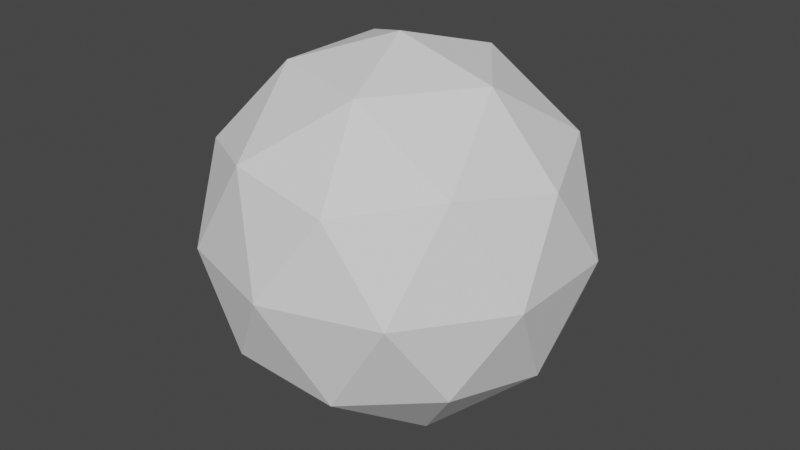 # Source: BurstBall.blend  (saved by Blender 2.90.8; exported with 4.5.12 LTS)
import bpy
from mathutils import Matrix  # noqa: F401  (used for matrix-valued properties, if any)

bpy.ops.wm.read_factory_settings(use_empty=True)
scene = bpy.context.scene
scene.name = 'Scene'

# ---- collections
col_collection = bpy.data.collections.new('Collection'); scene.collection.children.link(col_collection)
col_rendering = bpy.data.collections.new('Rendering'); col_collection.children.link(col_rendering)

# ---- world
world_world = bpy.data.worlds.new('World'); scene.world = world_world
world_world.use_nodes = True; world_world.node_tree.nodes.clear()
_N = world_world.node_tree.nodes; _L = world_world.node_tree.links
n0 = _N.new('ShaderNodeOutputWorld'); n0.name = 'World Output'; n0.location = (300, 300)
n1 = _N.new('ShaderNodeBackground'); n1.name = 'Background'; n1.location = (10, 300)
n1.inputs[0].default_value = (0.05088, 0.05088, 0.05088, 1.0)
_L.new(n1.outputs[0], n0.inputs[0])
n0.is_active_output = True
world_world.color = (0.05088, 0.05088, 0.05088)
world_world.use_sun_shadow = False
world_world.sun_shadow_jitter_overblur = 0.0

# ---- meshes
me_icosphere = bpy.data.meshes.new('Icosphere')
me_icosphere.from_pydata([(0.0, 0.0, -1.0), (0.7236, -0.5257, -0.4472), (-0.2764, -0.8506, -0.4472), (-0.8944, 0.0, -0.4472), (-0.2764, 0.8506, -0.4472), (0.7236, 0.5257, -0.4472), (0.2764, -0.8506, 0.4472), (-0.7236, -0.5257, 0.4472), (-0.7236, 0.5257, 0.4472), (0.2764, 0.8506, 0.4472), (0.8944, 0.0, 0.4472), (0.0, 0.0, 1.0), (-0.1625, -0.5, -0.8507), (0.4253, -0.309, -0.8507), (0.2629, -0.809, -0.5257), (0.8506, 0.0, -0.5257), (0.4253, 0.309, -0.8507), (-0.5257, 0.0, -0.8507), (-0.6882, -0.5, -0.5257), (-0.1625, 0.5, -0.8507), (-0.6882, 0.5, -0.5257), (0.2629, 0.809, -0.5257), (0.9511, -0.309, 0.0), (0.9511, 0.309, 0.0), (0.0, -1.0, 0.0), (0.5878, -0.809, 0.0), (-0.9511, -0.309, 0.0), (-0.5878, -0.809, 0.0), (-0.5878, 0.809, 0.0), (-0.9511, 0.309, 0.0), (0.5878, 0.809, 0.0), (0.0, 1.0, 0.0), (0.6882, -0.5, 0.5257), (-0.2629, -0.809, 0.5257), (-0.8506, 0.0, 0.5257), (-0.2629, 0.809, 0.5257), (0.6882, 0.5, 0.5257), (0.1625, -0.5, 0.8507), (0.5257, 0.0, 0.8507), (-0.4253, -0.309, 0.8507), (-0.4253, 0.309, 0.8507), (0.1625, 0.5, 0.8507)], [], [(0, 13, 12), (1, 13, 15), (0, 12, 17), (0, 17, 19), (0, 19, 16), (1, 15, 22), (2, 14, 24), (3, 18, 26), (4, 20, 28), (5, 21, 30), (1, 22, 25), (2, 24, 27), (3, 26, 29), (4, 28, 31), (5, 30, 23), (6, 32, 37), (7, 33, 39), (8, 34, 40), (9, 35, 41), (10, 36, 38), (38, 41, 11), (38, 36, 41), (36, 9, 41), (41, 40, 11), (41, 35, 40), (35, 8, 40), (40, 39, 11), (40, 34, 39), (34, 7, 39), (39, 37, 11), (39, 33, 37), (33, 6, 37), (37, 38, 11), (37, 32, 38), (32, 10, 38), (23, 36, 10), (23, 30, 36), (30, 9, 36), (31, 35, 9), (31, 28, 35), (28, 8, 35), (29, 34, 8), (29, 26, 34), (26, 7, 34), (27, 33, 7), (27, 24, 33), (24, 6, 33), (25, 32, 6), (25, 22, 32), (22, 10, 32), (30, 31, 9), (30, 21, 31), (21, 4, 31), (28, 29, 8), (28, 20, 29), (20, 3, 29), (26, 27, 7), (26, 18, 27), (18, 2, 27), (24, 25, 6), (24, 14, 25), (14, 1, 25), (22, 23, 10), (22, 15, 23), (15, 5, 23), (16, 21, 5), (16, 19, 21), (19, 4, 21), (19, 20, 4), (19, 17, 20), (17, 3, 20), (17, 18, 3), (17, 12, 18), (12, 2, 18), (15, 16, 5), (15, 13, 16), (13, 0, 16), (12, 14, 2), (12, 13, 14), (13, 1, 14)])
_uv = me_icosphere.uv_layers.new(name='UVMap')
_uv.uv.foreach_set('vector', [0.8182, 0.0, 0.7727, 0.07873, 0.8636, 0.07873, 0.7273, 0.1575, 0.6818, 0.07873, 0.6364, 0.1575, 0.09091, 0.0, 0.04545, 0.07873, 0.1364, 0.07873, 0.2727, 0.0, 0.2273, 0.07873, 0.3182, 0.07873, 0.4545, 0.0, 0.4091, 0.07873, 0.5, 0.07873, 0.7273, 0.1575, 0.6364, 0.1575, 0.6818, 0.2362, 0.9091, 0.1575, 0.8182, 0.1575, 0.8636, 0.2362, 0.1818, 0.1575, 0.09091, 0.1575, 0.1364, 0.2362, 0.3636, 0.1575, 0.2727, 0.1575, 0.3182, 0.2362, 0.5455, 0.1575, 0.4545, 0.1575, 0.5, 0.2362, 0.7273, 0.1575, 0.6818, 0.2362, 0.7727, 0.2362, 0.9091, 0.1575, 0.8636, 0.2362, 0.9545, 0.2362, 0.1818, 0.1575, 0.1364, 0.2362, 0.2273, 0.2362, 0.3636, 0.1575, 0.3182, 0.2362, 0.4091, 0.2362, 0.5455, 0.1575, 0.5, 0.2362, 0.5909, 0.2362, 0.8182, 0.3149, 0.7273, 0.3149, 0.7727, 0.3937, 1.0, 0.3149, 0.9091, 0.3149, 0.9545, 0.3937, 0.2727, 0.3149, 0.1818, 0.3149, 0.2273, 0.3937, 0.4545, 0.3149, 0.3636, 0.3149, 0.4091, 0.3937, 0.6364, 0.3149, 0.5455, 0.3149, 0.5909, 0.3937, 0.5909, 0.3937, 0.5, 0.3937, 0.5455, 0.4724, 0.5909, 0.3937, 0.5455, 0.3149, 0.5, 0.3937, 0.5455, 0.3149, 0.4545, 0.3149, 0.5, 0.3937, 0.4091, 0.3937, 0.3182, 0.3937, 0.3636, 0.4724, 0.4091, 0.3937, 0.3636, 0.3149, 0.3182, 0.3937, 0.3636, 0.3149, 0.2727, 0.3149, 0.3182, 0.3937, 0.2273, 0.3937, 0.1364, 0.3937, 0.1818, 0.4724, 0.2273, 0.3937, 0.1818, 0.3149, 0.1364, 0.3937, 0.1818, 0.3149, 0.09091, 0.3149, 0.1364, 0.3937, 0.9545, 0.3937, 0.8636, 0.3937, 0.9091, 0.4724, 0.9545, 0.3937, 0.9091, 0.3149, 0.8636, 0.3937, 0.9091, 0.3149, 0.8182, 0.3149, 0.8636, 0.3937, 0.7727, 0.3937, 0.6818, 0.3937, 0.7273, 0.4724, 0.7727, 0.3937, 0.7273, 0.3149, 0.6818, 0.3937, 0.7273, 0.3149, 0.6364, 0.3149, 0.6818, 0.3937, 0.5909, 0.2362, 0.5455, 0.3149, 0.6364, 0.3149, 0.5909, 0.2362, 0.5, 0.2362, 0.5455, 0.3149, 0.5, 0.2362, 0.4545, 0.3149, 0.5455, 0.3149, 0.4091, 0.2362, 0.3636, 0.3149, 0.4545, 0.3149, 0.4091, 0.2362, 0.3182, 0.2362, 0.3636, 0.3149, 0.3182, 0.2362, 0.2727, 0.3149, 0.3636, 0.3149, 0.2273, 0.2362, 0.1818, 0.3149, 0.2727, 0.3149, 0.2273, 0.2362, 0.1364, 0.2362, 0.1818, 0.3149, 0.1364, 0.2362, 0.09091, 0.3149, 0.1818, 0.3149, 0.9545, 0.2362, 0.9091, 0.3149, 1.0, 0.3149, 0.9545, 0.2362, 0.8636, 0.2362, 0.9091, 0.3149, 0.8636, 0.2362, 0.8182, 0.3149, 0.9091, 0.3149, 0.7727, 0.2362, 0.7273, 0.3149, 0.8182, 0.3149, 0.7727, 0.2362, 0.6818, 0.2362, 0.7273, 0.3149, 0.6818, 0.2362, 0.6364, 0.3149, 0.7273, 0.3149, 0.5, 0.2362, 0.4091, 0.2362, 0.4545, 0.3149, 0.5, 0.2362, 0.4545, 0.1575, 0.4091, 0.2362, 0.4545, 0.1575, 0.3636, 0.1575, 0.4091, 0.2362, 0.3182, 0.2362, 0.2273, 0.2362, 0.2727, 0.3149, 0.3182, 0.2362, 0.2727, 0.1575, 0.2273, 0.2362, 0.2727, 0.1575, 0.1818, 0.1575, 0.2273, 0.2362, 0.1364, 0.2362, 0.04545, 0.2362, 0.09091, 0.3149, 0.1364, 0.2362, 0.09091, 0.1575, 0.04545, 0.2362, 0.09091, 0.1575, 0.0, 0.1575, 0.04545, 0.2362, 0.8636, 0.2362, 0.7727, 0.2362, 0.8182, 0.3149, 0.8636, 0.2362, 0.8182, 0.1575, 0.7727, 0.2362, 0.8182, 0.1575, 0.7273, 0.1575, 0.7727, 0.2362, 0.6818, 0.2362, 0.5909, 0.2362, 0.6364, 0.3149, 0.6818, 0.2362, 0.6364, 0.1575, 0.5909, 0.2362, 0.6364, 0.1575, 0.5455, 0.1575, 0.5909, 0.2362, 0.5, 0.07873, 0.4545, 0.1575, 0.5455, 0.1575, 0.5, 0.07873, 0.4091, 0.07873, 0.4545, 0.1575, 0.4091, 0.07873, 0.3636, 0.1575, 0.4545, 0.1575, 0.3182, 0.07873, 0.2727, 0.1575, 0.3636, 0.1575, 0.3182, 0.07873, 0.2273, 0.07873, 0.2727, 0.1575, 0.2273, 0.07873, 0.1818, 0.1575, 0.2727, 0.1575, 0.1364, 0.07873, 0.09091, 0.1575, 0.1818, 0.1575, 0.1364, 0.07873, 0.04545, 0.07873, 0.09091, 0.1575, 0.04545, 0.07873, 0.0, 0.1575, 0.09091, 0.1575, 0.6364, 0.1575, 0.5909, 0.07873, 0.5455, 0.1575, 0.6364, 0.1575, 0.6818, 0.07873, 0.5909, 0.07873, 0.6818, 0.07873, 0.6364, 0.0, 0.5909, 0.07873, 0.8636, 0.07873, 0.8182, 0.1575, 0.9091, 0.1575, 0.8636, 0.07873, 0.7727, 0.07873, 0.8182, 0.1575, 0.7727, 0.07873, 0.7273, 0.1575, 0.8182, 0.1575])
me_icosphere.use_remesh_fix_poles = True
me_icosphere.use_remesh_preserve_attributes = False
me_icosphere.use_mirror_vertex_groups = False
me_icosphere.update()

# ---- objects
ob_icosphere = bpy.data.objects.new('Icosphere', me_icosphere)

# ---- transforms, parenting, visibility, modifiers, constraints
ob_icosphere.location = (0.0, 0.0, 0.0)
ob_icosphere.lineart.crease_threshold = 0.0

# ---- collection membership
col_rendering.objects.link(ob_icosphere)

# ---- scene / render settings (as saved in the file)
scene.frame_start = 1; scene.frame_end = 250; scene.frame_set(1)
scene.render.engine = 'BLENDER_EEVEE_NEXT'
scene.cycles.use_denoising = False
scene.cycles.samples = 128
scene.cycles.sampling_pattern = 'TABULATED_SOBOL'
scene.cycles.use_adaptive_sampling = False
scene.cycles.use_light_tree = False
scene.view_settings.view_transform = 'Filmic'
bpy.context.view_layer.update()

# ---- added for rendering (the .blend has no active camera and no usable light): camera, sun
cam_auto = bpy.data.cameras.new('AutoCamera')
cam_auto.lens = 50.0
cam_auto.sensor_width = 36.0
cam_auto.clip_end = 1000.0
ob_auto_camera = bpy.data.objects.new('AutoCamera', cam_auto)
scene.collection.objects.link(ob_auto_camera)
ob_auto_camera.location = (3.15365, -3.78438, 2.52292)
ob_auto_camera.rotation_euler = (1.09748, -7.21219e-08, 0.694738)
scene.camera = ob_auto_camera
light_auto_sun = bpy.data.lights.new('AutoSun', 'SUN')
light_auto_sun.energy = 3.0
light_auto_sun.angle = 0.0523599
ob_auto_sun = bpy.data.objects.new('AutoSun', light_auto_sun)
scene.collection.objects.link(ob_auto_sun)
ob_auto_sun.rotation_euler = (0.872665, 0.174533, 0.523599)
bpy.context.view_layer.update()
